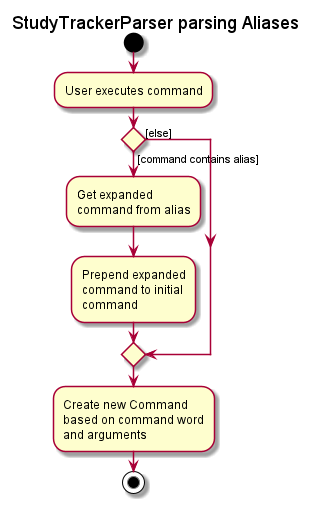

The diagram above was rendered by PlantUML. Its source (embedded in the PNG):
@startuml
title StudyTrackerParser parsing Aliases

start
:User executes command;

'Since the beta syntax does not support placing the condition outside the
'diamond we place it as the true branch instead.

if () then ([command contains alias])
    :Get expanded
    command from alias;
    :Prepend expanded
    command to initial
    command;
else ([else])
endif

:Create new Command
based on command word
and arguments;

stop
@enduml